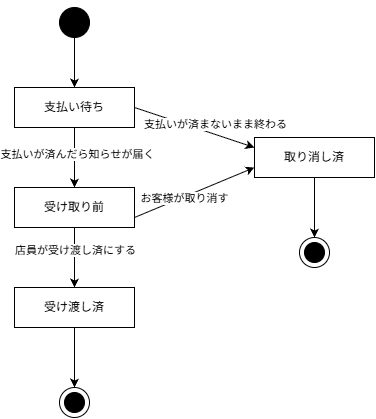

The diagram above was exported from draw.io. Its source (the exported page's mxGraphModel, read from the mxfile embedded in the PNG):
<mxGraphModel dx="731" dy="457" grid="1" gridSize="10" guides="1" tooltips="1" connect="1" arrows="1" fold="1" page="1" pageScale="1" pageWidth="827" pageHeight="1169" math="0" shadow="0">
  <root>
    <mxCell id="0" />
    <mxCell id="1" parent="0" />
    <mxCell id="LvCcK6E0f1tuS0OzR_Ok-1" parent="1" style="rounded=0;whiteSpace=wrap;html=1;" value="支払い待ち" vertex="1">
      <mxGeometry height="40" width="120" x="80" y="100" as="geometry" />
    </mxCell>
    <mxCell id="LvCcK6E0f1tuS0OzR_Ok-2" parent="1" style="rounded=0;whiteSpace=wrap;html=1;" value="受け取り前" vertex="1">
      <mxGeometry height="40" width="120" x="80" y="200" as="geometry" />
    </mxCell>
    <mxCell id="LvCcK6E0f1tuS0OzR_Ok-3" parent="1" style="rounded=0;whiteSpace=wrap;html=1;" value="受け渡し済" vertex="1">
      <mxGeometry height="40" width="120" x="80" y="300" as="geometry" />
    </mxCell>
    <mxCell id="LvCcK6E0f1tuS0OzR_Ok-4" parent="1" style="rounded=0;whiteSpace=wrap;html=1;" value="取り消し済" vertex="1">
      <mxGeometry height="40" width="120" x="320" y="150" as="geometry" />
    </mxCell>
    <mxCell id="LvCcK6E0f1tuS0OzR_Ok-5" parent="1" style="ellipse;whiteSpace=wrap;html=1;shapeInside=1;aspect=fixed;fillColor=#000000;" value="" vertex="1">
      <mxGeometry height="30" width="30" x="125" y="20" as="geometry" />
    </mxCell>
    <mxCell id="LvCcK6E0f1tuS0OzR_Ok-10" connectable="0" parent="1" style="group" value="" vertex="1">
      <mxGeometry height="30" width="30" x="125" y="400" as="geometry" />
    </mxCell>
    <mxCell id="LvCcK6E0f1tuS0OzR_Ok-6" parent="LvCcK6E0f1tuS0OzR_Ok-10" style="ellipse;whiteSpace=wrap;html=1;shapeInside=1;aspect=fixed;" value="" vertex="1">
      <mxGeometry height="30" width="30" as="geometry" />
    </mxCell>
    <mxCell id="LvCcK6E0f1tuS0OzR_Ok-7" parent="LvCcK6E0f1tuS0OzR_Ok-10" style="ellipse;whiteSpace=wrap;html=1;shapeInside=1;aspect=fixed;fillColor=#000000;" value="" vertex="1">
      <mxGeometry height="20" width="20" x="5" y="5" as="geometry" />
    </mxCell>
    <mxCell id="LvCcK6E0f1tuS0OzR_Ok-14" connectable="0" parent="1" style="group" value="" vertex="1">
      <mxGeometry height="30" width="30" x="365" y="250" as="geometry" />
    </mxCell>
    <mxCell id="LvCcK6E0f1tuS0OzR_Ok-12" parent="LvCcK6E0f1tuS0OzR_Ok-14" style="ellipse;whiteSpace=wrap;html=1;shapeInside=1;aspect=fixed;" value="" vertex="1">
      <mxGeometry height="30" width="30" as="geometry" />
    </mxCell>
    <mxCell id="LvCcK6E0f1tuS0OzR_Ok-13" parent="LvCcK6E0f1tuS0OzR_Ok-14" style="ellipse;whiteSpace=wrap;html=1;shapeInside=1;aspect=fixed;fillColor=#000000;" value="" vertex="1">
      <mxGeometry height="20" width="20" x="5" y="5" as="geometry" />
    </mxCell>
    <mxCell id="LvCcK6E0f1tuS0OzR_Ok-15" edge="1" parent="1" source="LvCcK6E0f1tuS0OzR_Ok-5" style="edgeStyle=orthogonalEdgeStyle;rounded=0;orthogonalLoop=1;jettySize=auto;html=1;innerLoopWaypoints=1;exitX=1;exitY=0;exitDx=0;exitDy=0;entryX=0.5;entryY=0;entryDx=0;entryDy=0;defaultLabelBackgroundColor=page;" target="LvCcK6E0f1tuS0OzR_Ok-5">
      <mxGeometry relative="1" as="geometry" />
    </mxCell>
    <mxCell id="LvCcK6E0f1tuS0OzR_Ok-17" edge="1" parent="1" source="LvCcK6E0f1tuS0OzR_Ok-5" style="endArrow=classic;html=1;rounded=0;defaultLabelBackgroundColor=page;exitX=0.5;exitY=1;exitDx=0;exitDy=0;entryX=0.5;entryY=0;entryDx=0;entryDy=0;" target="LvCcK6E0f1tuS0OzR_Ok-1" value="">
      <mxGeometry height="50" relative="1" width="50" as="geometry">
        <mxPoint x="160" y="90" as="sourcePoint" />
        <mxPoint x="390" y="190" as="targetPoint" />
      </mxGeometry>
    </mxCell>
    <mxCell id="LvCcK6E0f1tuS0OzR_Ok-18" edge="1" parent="1" source="LvCcK6E0f1tuS0OzR_Ok-1" style="endArrow=classic;html=1;rounded=0;defaultLabelBackgroundColor=page;exitX=0.5;exitY=1;exitDx=0;exitDy=0;entryX=0.5;entryY=0;entryDx=0;entryDy=0;" target="LvCcK6E0f1tuS0OzR_Ok-2" value="">
      <mxGeometry height="50" relative="1" width="50" as="geometry">
        <mxPoint x="139.5" y="145" as="sourcePoint" />
        <mxPoint x="139.5" y="195" as="targetPoint" />
      </mxGeometry>
    </mxCell>
    <mxCell id="LvCcK6E0f1tuS0OzR_Ok-27" connectable="0" parent="LvCcK6E0f1tuS0OzR_Ok-18" style="edgeLabel;html=1;align=center;verticalAlign=middle;resizable=0;points=[];inheritText=1;defaultLabelBackgroundColor=page;" value="支払いが済んだら知らせが届く" vertex="1">
      <mxGeometry relative="1" x="-0.1333" y="2" as="geometry">
        <mxPoint as="offset" />
      </mxGeometry>
    </mxCell>
    <mxCell id="LvCcK6E0f1tuS0OzR_Ok-19" edge="1" parent="1" source="LvCcK6E0f1tuS0OzR_Ok-2" style="endArrow=classic;html=1;rounded=0;defaultLabelBackgroundColor=page;exitX=0.5;exitY=1;exitDx=0;exitDy=0;entryX=0.5;entryY=0;entryDx=0;entryDy=0;" target="LvCcK6E0f1tuS0OzR_Ok-3" value="">
      <mxGeometry height="50" relative="1" width="50" as="geometry">
        <mxPoint x="150" y="260" as="sourcePoint" />
        <mxPoint x="150" y="320" as="targetPoint" />
      </mxGeometry>
    </mxCell>
    <mxCell id="LvCcK6E0f1tuS0OzR_Ok-28" connectable="0" parent="LvCcK6E0f1tuS0OzR_Ok-19" style="edgeLabel;html=1;align=center;verticalAlign=middle;resizable=0;points=[];inheritText=1;defaultLabelBackgroundColor=page;" value="店員が受け渡し済にする" vertex="1">
      <mxGeometry relative="1" x="-0.2667" as="geometry">
        <mxPoint as="offset" />
      </mxGeometry>
    </mxCell>
    <mxCell id="LvCcK6E0f1tuS0OzR_Ok-20" edge="1" parent="1" source="LvCcK6E0f1tuS0OzR_Ok-3" style="endArrow=classic;html=1;rounded=0;defaultLabelBackgroundColor=page;exitX=0.5;exitY=1;exitDx=0;exitDy=0;entryX=0.5;entryY=0;entryDx=0;entryDy=0;" target="LvCcK6E0f1tuS0OzR_Ok-6" value="">
      <mxGeometry height="50" relative="1" width="50" as="geometry">
        <mxPoint x="240" y="360" as="sourcePoint" />
        <mxPoint x="240" y="420" as="targetPoint" />
      </mxGeometry>
    </mxCell>
    <mxCell id="LvCcK6E0f1tuS0OzR_Ok-22" edge="1" parent="1" source="LvCcK6E0f1tuS0OzR_Ok-4" style="endArrow=classic;html=1;rounded=0;defaultLabelBackgroundColor=page;exitX=0.5;exitY=1;exitDx=0;exitDy=0;entryX=0.5;entryY=0;entryDx=0;entryDy=0;" target="LvCcK6E0f1tuS0OzR_Ok-12" value="">
      <mxGeometry height="50" relative="1" width="50" as="geometry">
        <mxPoint x="379.5" y="190" as="sourcePoint" />
        <mxPoint x="379.5" y="250" as="targetPoint" />
      </mxGeometry>
    </mxCell>
    <mxCell id="LvCcK6E0f1tuS0OzR_Ok-23" edge="1" parent="1" source="LvCcK6E0f1tuS0OzR_Ok-2" style="endArrow=classic;html=1;rounded=0;defaultLabelBackgroundColor=page;entryX=0;entryY=0.75;entryDx=0;entryDy=0;exitX=1;exitY=0.75;exitDx=0;exitDy=0;" target="LvCcK6E0f1tuS0OzR_Ok-4" value="">
      <mxGeometry height="50" relative="1" width="50" as="geometry">
        <mxPoint x="160" y="230" as="sourcePoint" />
        <mxPoint x="210" y="180" as="targetPoint" />
      </mxGeometry>
    </mxCell>
    <mxCell id="LvCcK6E0f1tuS0OzR_Ok-26" connectable="0" parent="LvCcK6E0f1tuS0OzR_Ok-23" style="edgeLabel;html=1;align=center;verticalAlign=middle;resizable=0;points=[];inheritText=1;defaultLabelBackgroundColor=page;" value="お客様が取り消す" vertex="1">
      <mxGeometry relative="1" x="-0.1763" y="-1" as="geometry">
        <mxPoint x="-1" as="offset" />
      </mxGeometry>
    </mxCell>
    <mxCell id="LvCcK6E0f1tuS0OzR_Ok-24" edge="1" parent="1" source="LvCcK6E0f1tuS0OzR_Ok-1" style="endArrow=classic;html=1;rounded=0;defaultLabelBackgroundColor=page;entryX=0;entryY=0.25;entryDx=0;entryDy=0;exitX=1;exitY=0.5;exitDx=0;exitDy=0;" target="LvCcK6E0f1tuS0OzR_Ok-4" value="">
      <mxGeometry height="50" relative="1" width="50" as="geometry">
        <mxPoint x="290" y="120" as="sourcePoint" />
        <mxPoint x="410" y="70" as="targetPoint" />
      </mxGeometry>
    </mxCell>
    <mxCell id="LvCcK6E0f1tuS0OzR_Ok-25" connectable="0" parent="LvCcK6E0f1tuS0OzR_Ok-24" style="edgeLabel;html=1;align=center;verticalAlign=middle;resizable=0;points=[];inheritText=1;defaultLabelBackgroundColor=page;" value="支払いが済まないまま終わる" vertex="1">
      <mxGeometry relative="1" x="-0.11" y="1" as="geometry">
        <mxPoint x="27" as="offset" />
      </mxGeometry>
    </mxCell>
  </root>
</mxGraphModel>